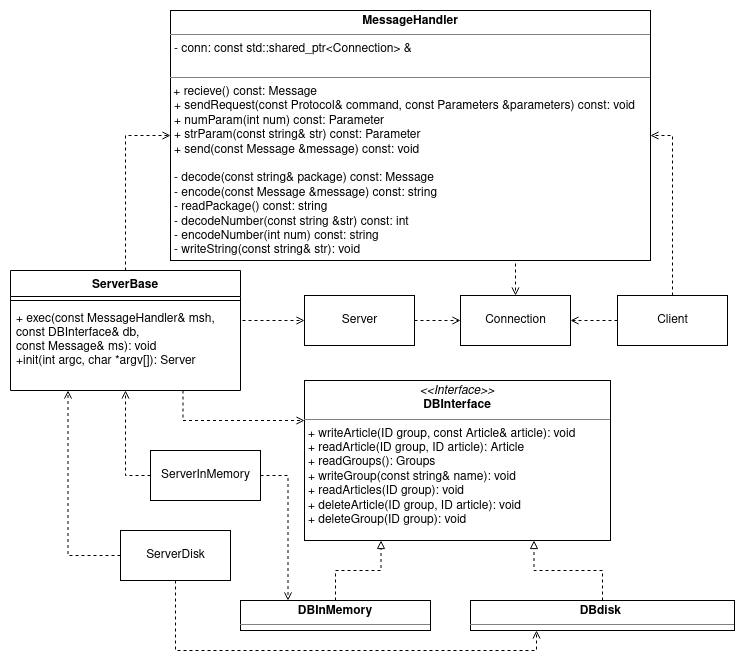

The diagram above was exported from draw.io. Its source (the exported page's mxGraphModel, read from the mxfile embedded in the PNG):
<mxGraphModel dx="462" dy="776" grid="1" gridSize="10" guides="1" tooltips="1" connect="1" arrows="1" fold="1" page="1" pageScale="1" pageWidth="827" pageHeight="1169" math="0" shadow="0">
  <root>
    <mxCell id="0" />
    <mxCell id="1" parent="0" />
    <mxCell id="8JB0BPxmruZnM3cIfkDB-55" style="edgeStyle=orthogonalEdgeStyle;rounded=0;orthogonalLoop=1;jettySize=auto;html=1;exitX=0.75;exitY=1;exitDx=0;exitDy=0;entryX=0.5;entryY=0;entryDx=0;entryDy=0;dashed=1;startArrow=none;startFill=0;endArrow=open;endFill=0;" parent="1" source="2f0n35SJgjvjR8W7Y3Ov-6" target="8JB0BPxmruZnM3cIfkDB-51" edge="1">
      <mxGeometry relative="1" as="geometry" />
    </mxCell>
    <mxCell id="2f0n35SJgjvjR8W7Y3Ov-6" value="&lt;p style=&quot;margin: 0px ; margin-top: 4px ; text-align: center&quot;&gt;&lt;b&gt;MessageHandler&lt;/b&gt;&lt;/p&gt;&lt;hr size=&quot;1&quot;&gt;&lt;p style=&quot;margin: 0px ; margin-left: 4px&quot;&gt;- conn: const std::shared_ptr&amp;lt;Connection&amp;gt; &amp;amp;&lt;br&gt;&lt;/p&gt;&lt;p style=&quot;margin: 0px ; margin-left: 4px&quot;&gt;&lt;br&gt;&lt;/p&gt;&lt;hr size=&quot;1&quot;&gt;&amp;nbsp;+ recieve() const: Message&lt;p style=&quot;margin: 0px 0px 0px 4px&quot;&gt;+&amp;nbsp;sendRequest(const Protocol&amp;amp; command, const Parameters &amp;amp;parameters) const: void&amp;nbsp;&lt;/p&gt;&lt;p style=&quot;margin: 0px 0px 0px 4px&quot;&gt;+&amp;nbsp;numParam(int num) const: Parameter&lt;/p&gt;&lt;p style=&quot;margin: 0px 0px 0px 4px&quot;&gt;+&amp;nbsp;strParam(const string&amp;amp; str) const: Parameter&lt;/p&gt;&lt;p style=&quot;margin: 0px 0px 0px 4px&quot;&gt;+ send(const Message &amp;amp;message) const: void &lt;/p&gt;&lt;p style=&quot;margin: 0px 0px 0px 4px&quot;&gt;&lt;br&gt;&lt;/p&gt;&lt;p style=&quot;margin: 0px ; margin-left: 4px&quot;&gt;&lt;span&gt;- decode(const string&amp;amp; package) const: Message&lt;/span&gt;&lt;br&gt;&lt;/p&gt;&lt;p style=&quot;margin: 0px 0px 0px 4px&quot;&gt;- encode(const Message &amp;amp;message) const: string &lt;br&gt;&lt;/p&gt;&lt;p style=&quot;margin: 0px 0px 0px 4px&quot;&gt;- readPackage() const: string&lt;/p&gt;&lt;p style=&quot;margin: 0px 0px 0px 4px&quot;&gt;-&amp;nbsp;decodeNumber(const string &amp;amp;str) const: int&amp;nbsp;&lt;/p&gt;&lt;p style=&quot;margin: 0px 0px 0px 4px&quot;&gt;-&amp;nbsp;encodeNumber(int num) const: string &lt;br&gt;&lt;/p&gt;&lt;p style=&quot;margin: 0px 0px 0px 4px&quot;&gt;- writeString(const string&amp;amp; str): void&lt;br&gt;&lt;/p&gt;" style="verticalAlign=top;align=left;overflow=fill;fontSize=12;fontFamily=Helvetica;html=1;" parent="1" vertex="1">
      <mxGeometry x="270" y="300" width="480" height="250" as="geometry" />
    </mxCell>
    <mxCell id="2f0n35SJgjvjR8W7Y3Ov-8" value="&lt;p style=&quot;margin: 0px ; margin-top: 4px ; text-align: center&quot;&gt;&lt;i&gt;&amp;lt;&amp;lt;Interface&amp;gt;&amp;gt;&lt;/i&gt;&lt;br&gt;&lt;b&gt;&lt;b&gt;DBInterface &lt;/b&gt;&lt;/b&gt;&lt;/p&gt;&lt;hr size=&quot;1&quot;&gt;&lt;p style=&quot;margin: 0px ; margin-left: 4px&quot;&gt;&lt;/p&gt;&lt;p style=&quot;margin: 0px ; margin-left: 4px&quot;&gt;+ writeArticle(ID group, const Article&amp;amp; article): void&amp;nbsp;&lt;/p&gt;&lt;p style=&quot;margin: 0px ; margin-left: 4px&quot;&gt;+ readArticle(ID group, ID article): Article&amp;nbsp;&lt;/p&gt;&lt;p style=&quot;margin: 0px ; margin-left: 4px&quot;&gt;+&amp;nbsp;readGroups(): Groups&amp;nbsp;&lt;/p&gt;&lt;p style=&quot;margin: 0px ; margin-left: 4px&quot;&gt;+ writeGroup(const string&amp;amp; name): void&amp;nbsp;&lt;/p&gt;&lt;p style=&quot;margin: 0px ; margin-left: 4px&quot;&gt;+ readArticles(ID group): void&amp;nbsp;&lt;/p&gt;&lt;p style=&quot;margin: 0px ; margin-left: 4px&quot;&gt;+&amp;nbsp;deleteArticle(ID group, ID article): void&amp;nbsp;&lt;/p&gt;&lt;p style=&quot;margin: 0px ; margin-left: 4px&quot;&gt;+ deleteGroup(ID group): void&amp;nbsp;&lt;/p&gt;" style="verticalAlign=top;align=left;overflow=fill;fontSize=12;fontFamily=Helvetica;html=1;" parent="1" vertex="1">
      <mxGeometry x="404" y="670" width="306" height="160" as="geometry" />
    </mxCell>
    <mxCell id="2f0n35SJgjvjR8W7Y3Ov-16" style="edgeStyle=orthogonalEdgeStyle;rounded=0;orthogonalLoop=1;jettySize=auto;html=1;exitX=0.5;exitY=0;exitDx=0;exitDy=0;entryX=0.75;entryY=1;entryDx=0;entryDy=0;endArrow=block;endFill=0;dashed=1;" parent="1" source="2f0n35SJgjvjR8W7Y3Ov-9" target="2f0n35SJgjvjR8W7Y3Ov-8" edge="1">
      <mxGeometry relative="1" as="geometry" />
    </mxCell>
    <mxCell id="2f0n35SJgjvjR8W7Y3Ov-9" value="&lt;p style=&quot;margin: 0px ; margin-top: 4px ; text-align: center&quot;&gt;&lt;b&gt;DBdisk&amp;nbsp;&lt;/b&gt;&lt;/p&gt;&lt;hr size=&quot;1&quot;&gt;&lt;p style=&quot;margin: 0px ; margin-left: 4px&quot;&gt;&lt;/p&gt;&lt;p style=&quot;margin: 0px ; margin-left: 4px&quot;&gt;&lt;br&gt;&lt;/p&gt;" style="verticalAlign=top;align=left;overflow=fill;fontSize=12;fontFamily=Helvetica;html=1;" parent="1" vertex="1">
      <mxGeometry x="570" y="890" width="264" height="30" as="geometry" />
    </mxCell>
    <mxCell id="2f0n35SJgjvjR8W7Y3Ov-15" style="edgeStyle=orthogonalEdgeStyle;rounded=0;orthogonalLoop=1;jettySize=auto;html=1;exitX=0.5;exitY=0;exitDx=0;exitDy=0;entryX=0.25;entryY=1;entryDx=0;entryDy=0;endArrow=block;endFill=0;dashed=1;" parent="1" source="2f0n35SJgjvjR8W7Y3Ov-13" target="2f0n35SJgjvjR8W7Y3Ov-8" edge="1">
      <mxGeometry relative="1" as="geometry" />
    </mxCell>
    <mxCell id="2f0n35SJgjvjR8W7Y3Ov-13" value="&lt;p style=&quot;margin: 0px ; margin-top: 4px ; text-align: center&quot;&gt;&lt;b&gt;DBInMemory&lt;/b&gt;&lt;br&gt;&lt;/p&gt;&lt;hr size=&quot;1&quot;&gt;&lt;p style=&quot;margin: 0px ; margin-left: 4px&quot;&gt;&lt;/p&gt;&lt;p style=&quot;margin: 0px ; margin-left: 4px&quot;&gt;&lt;br&gt;&lt;/p&gt;" style="verticalAlign=top;align=left;overflow=fill;fontSize=12;fontFamily=Helvetica;html=1;" parent="1" vertex="1">
      <mxGeometry x="340" y="890" width="190" height="30" as="geometry" />
    </mxCell>
    <mxCell id="8JB0BPxmruZnM3cIfkDB-42" style="edgeStyle=orthogonalEdgeStyle;rounded=0;orthogonalLoop=1;jettySize=auto;html=1;exitX=0.5;exitY=0;exitDx=0;exitDy=0;entryX=1;entryY=0.5;entryDx=0;entryDy=0;dashed=1;endArrow=open;endFill=0;startArrow=none;startFill=0;" parent="1" source="8JB0BPxmruZnM3cIfkDB-37" target="2f0n35SJgjvjR8W7Y3Ov-6" edge="1">
      <mxGeometry relative="1" as="geometry" />
    </mxCell>
    <mxCell id="8JB0BPxmruZnM3cIfkDB-79" style="edgeStyle=orthogonalEdgeStyle;rounded=0;orthogonalLoop=1;jettySize=auto;html=1;exitX=0;exitY=0.5;exitDx=0;exitDy=0;entryX=1;entryY=0.5;entryDx=0;entryDy=0;dashed=1;startArrow=none;startFill=0;endArrow=open;endFill=0;" parent="1" source="8JB0BPxmruZnM3cIfkDB-37" target="8JB0BPxmruZnM3cIfkDB-51" edge="1">
      <mxGeometry relative="1" as="geometry" />
    </mxCell>
    <mxCell id="8JB0BPxmruZnM3cIfkDB-37" value="Client" style="html=1;" parent="1" vertex="1">
      <mxGeometry x="717" y="585" width="110" height="50" as="geometry" />
    </mxCell>
    <mxCell id="8JB0BPxmruZnM3cIfkDB-65" style="edgeStyle=orthogonalEdgeStyle;rounded=0;orthogonalLoop=1;jettySize=auto;html=1;exitX=1;exitY=0.5;exitDx=0;exitDy=0;entryX=0;entryY=0.5;entryDx=0;entryDy=0;dashed=1;startArrow=none;startFill=0;endArrow=open;endFill=0;" parent="1" source="8JB0BPxmruZnM3cIfkDB-41" target="8JB0BPxmruZnM3cIfkDB-51" edge="1">
      <mxGeometry relative="1" as="geometry" />
    </mxCell>
    <mxCell id="8JB0BPxmruZnM3cIfkDB-41" value="Server" style="html=1;" parent="1" vertex="1">
      <mxGeometry x="404" y="585" width="110" height="50" as="geometry" />
    </mxCell>
    <mxCell id="8JB0BPxmruZnM3cIfkDB-73" style="edgeStyle=orthogonalEdgeStyle;rounded=0;orthogonalLoop=1;jettySize=auto;html=1;exitX=0;exitY=0.5;exitDx=0;exitDy=0;entryX=0.25;entryY=1;entryDx=0;entryDy=0;dashed=1;startArrow=none;startFill=0;endArrow=open;endFill=0;" parent="1" source="8JB0BPxmruZnM3cIfkDB-46" target="8JB0BPxmruZnM3cIfkDB-59" edge="1">
      <mxGeometry relative="1" as="geometry" />
    </mxCell>
    <mxCell id="8JB0BPxmruZnM3cIfkDB-77" style="edgeStyle=orthogonalEdgeStyle;rounded=0;orthogonalLoop=1;jettySize=auto;html=1;exitX=0.5;exitY=1;exitDx=0;exitDy=0;entryX=0.25;entryY=1;entryDx=0;entryDy=0;dashed=1;startArrow=none;startFill=0;endArrow=open;endFill=0;" parent="1" source="8JB0BPxmruZnM3cIfkDB-46" target="2f0n35SJgjvjR8W7Y3Ov-9" edge="1">
      <mxGeometry relative="1" as="geometry" />
    </mxCell>
    <mxCell id="8JB0BPxmruZnM3cIfkDB-46" value="&lt;div&gt;ServerDisk&lt;/div&gt;" style="html=1;" parent="1" vertex="1">
      <mxGeometry x="220" y="820" width="110" height="50" as="geometry" />
    </mxCell>
    <mxCell id="8JB0BPxmruZnM3cIfkDB-66" style="edgeStyle=orthogonalEdgeStyle;rounded=0;orthogonalLoop=1;jettySize=auto;html=1;exitX=0;exitY=0.5;exitDx=0;exitDy=0;entryX=0.5;entryY=1;entryDx=0;entryDy=0;dashed=1;startArrow=none;startFill=0;endArrow=open;endFill=0;" parent="1" source="8JB0BPxmruZnM3cIfkDB-47" target="8JB0BPxmruZnM3cIfkDB-59" edge="1">
      <mxGeometry relative="1" as="geometry">
        <Array as="points">
          <mxPoint x="225" y="765" />
        </Array>
      </mxGeometry>
    </mxCell>
    <mxCell id="8JB0BPxmruZnM3cIfkDB-76" style="edgeStyle=orthogonalEdgeStyle;rounded=0;orthogonalLoop=1;jettySize=auto;html=1;exitX=1;exitY=0.5;exitDx=0;exitDy=0;entryX=0.25;entryY=0;entryDx=0;entryDy=0;dashed=1;startArrow=none;startFill=0;endArrow=open;endFill=0;" parent="1" source="8JB0BPxmruZnM3cIfkDB-47" target="2f0n35SJgjvjR8W7Y3Ov-13" edge="1">
      <mxGeometry relative="1" as="geometry" />
    </mxCell>
    <mxCell id="8JB0BPxmruZnM3cIfkDB-47" value="ServerInMemory" style="html=1;" parent="1" vertex="1">
      <mxGeometry x="250" y="740" width="110" height="50" as="geometry" />
    </mxCell>
    <mxCell id="8JB0BPxmruZnM3cIfkDB-51" value="Connection" style="html=1;" parent="1" vertex="1">
      <mxGeometry x="560" y="585" width="110" height="50" as="geometry" />
    </mxCell>
    <mxCell id="8JB0BPxmruZnM3cIfkDB-78" style="edgeStyle=orthogonalEdgeStyle;rounded=0;orthogonalLoop=1;jettySize=auto;html=1;exitX=0.75;exitY=1;exitDx=0;exitDy=0;entryX=0;entryY=0.25;entryDx=0;entryDy=0;dashed=1;startArrow=none;startFill=0;endArrow=open;endFill=0;" parent="1" source="8JB0BPxmruZnM3cIfkDB-59" target="2f0n35SJgjvjR8W7Y3Ov-8" edge="1">
      <mxGeometry relative="1" as="geometry" />
    </mxCell>
    <mxCell id="8JB0BPxmruZnM3cIfkDB-80" style="edgeStyle=orthogonalEdgeStyle;rounded=0;orthogonalLoop=1;jettySize=auto;html=1;exitX=1;exitY=0.5;exitDx=0;exitDy=0;entryX=0;entryY=0.5;entryDx=0;entryDy=0;dashed=1;startArrow=none;startFill=0;endArrow=open;endFill=0;" parent="1" source="8JB0BPxmruZnM3cIfkDB-59" target="8JB0BPxmruZnM3cIfkDB-41" edge="1">
      <mxGeometry relative="1" as="geometry">
        <Array as="points">
          <mxPoint x="340" y="610" />
        </Array>
      </mxGeometry>
    </mxCell>
    <mxCell id="8JB0BPxmruZnM3cIfkDB-81" style="edgeStyle=orthogonalEdgeStyle;rounded=0;orthogonalLoop=1;jettySize=auto;html=1;exitX=0.5;exitY=0;exitDx=0;exitDy=0;entryX=0;entryY=0.5;entryDx=0;entryDy=0;dashed=1;startArrow=none;startFill=0;endArrow=open;endFill=0;" parent="1" source="8JB0BPxmruZnM3cIfkDB-59" target="2f0n35SJgjvjR8W7Y3Ov-6" edge="1">
      <mxGeometry relative="1" as="geometry" />
    </mxCell>
    <mxCell id="8JB0BPxmruZnM3cIfkDB-59" value="ServerBase" style="swimlane;fontStyle=1;align=center;verticalAlign=top;childLayout=stackLayout;horizontal=1;startSize=26;horizontalStack=0;resizeParent=1;resizeParentMax=0;resizeLast=0;collapsible=1;marginBottom=0;" parent="1" vertex="1">
      <mxGeometry x="110" y="560" width="230" height="120" as="geometry" />
    </mxCell>
    <mxCell id="8JB0BPxmruZnM3cIfkDB-61" value="" style="line;strokeWidth=1;fillColor=none;align=left;verticalAlign=middle;spacingTop=-1;spacingLeft=3;spacingRight=3;rotatable=0;labelPosition=right;points=[];portConstraint=eastwest;" parent="8JB0BPxmruZnM3cIfkDB-59" vertex="1">
      <mxGeometry y="26" width="230" height="8" as="geometry" />
    </mxCell>
    <mxCell id="8JB0BPxmruZnM3cIfkDB-62" value="+ exec(const MessageHandler&amp; msh,&#10;const DBInterface&amp; db, &#10;const Message&amp; ms): void&#10;+init(int argc, char *argv[]): Server&#10;&#10;" style="text;strokeColor=none;fillColor=none;align=left;verticalAlign=top;spacingLeft=4;spacingRight=4;overflow=hidden;rotatable=0;points=[[0,0.5],[1,0.5]];portConstraint=eastwest;" parent="8JB0BPxmruZnM3cIfkDB-59" vertex="1">
      <mxGeometry y="34" width="230" height="86" as="geometry" />
    </mxCell>
  </root>
</mxGraphModel>